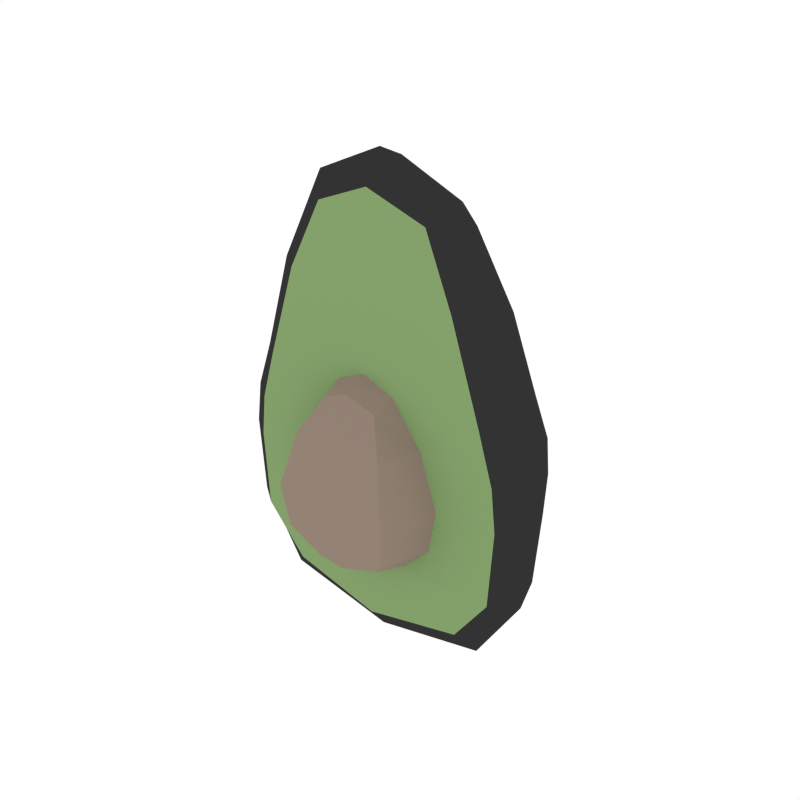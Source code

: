 # Source: Avocado.blend  (saved by Blender 2.79.0; exported with 4.5.12 LTS)
import bpy
from mathutils import Matrix  # noqa: F401  (used for matrix-valued properties, if any)

bpy.ops.wm.read_factory_settings(use_empty=True)
scene = bpy.context.scene
scene.name = 'Scene'

# ---- collections
col_collection_1 = bpy.data.collections.new('Collection 1'); scene.collection.children.link(col_collection_1)

# ---- materials (node trees are filled in below, after node groups)
mat_darkgrey = bpy.data.materials.new('DarkGrey')
mat_darkgrey.alpha_threshold = 0.0
mat_darkgrey.diffuse_color = (0.0331, 0.0331, 0.0331, 1.0)
mat_darkgrey.roughness = 0.5
mat_palegreen = bpy.data.materials.new('PaleGreen')
mat_palegreen.alpha_threshold = 0.0
mat_palegreen.diffuse_color = (0.2311, 0.3564, 0.1479, 1.0)
mat_palegreen.roughness = 0.5
mat_lightbrown = bpy.data.materials.new('LightBrown')
mat_lightbrown.alpha_threshold = 0.0
mat_lightbrown.diffuse_color = (0.2957, 0.2258, 0.178, 1.0)
mat_lightbrown.roughness = 0.5

# ---- material node trees

# ---- world
world_world = bpy.data.worlds.new('World'); scene.world = world_world
world_world.color = (1.0, 1.0, 1.0)
world_world.use_sun_shadow = False
world_world.sun_shadow_jitter_overblur = 0.0
world_world.cycles.sampling_method = 'NONE'
world_world.cycles.sample_map_resolution = 256

# ---- meshes
me_cube_080 = bpy.data.meshes.new('Cube.080')
me_cube_080.from_pydata([(-0.3635, -0.2836, 0.1578), (0.0, -0.3375, 0.4856), (0.3635, -0.2836, -0.1184), (0.0, -0.2836, -0.3375), (0.0, 0.006903, 0.0003028), (-9.943e-11, -0.3375, -0.1184), (0.0, -0.2836, 0.7564), (-0.2581, -0.2836, 0.4856), (0.2012, -0.1171, 0.4273), (0.0, -0.004526, 0.369), (-9.943e-11, -0.3375, 0.1578), (0.0, 0.04431, 0.1672), (0.3635, -0.2836, 0.1578), (-0.3635, -0.2836, -0.1184), (-0.2835, -0.1114, -0.05904), (0.2835, -0.09271, 0.1625), (0.2581, -0.2836, 0.4856), (-0.2012, -0.1171, 0.4273), (-2.515e-09, -0.1415, 0.6455), (5.029e-09, -0.1301, -0.234), (0.2835, -0.1114, -0.05904), (-0.2835, -0.09271, 0.1625), (-0.1726, -0.02268, -0.01453), (-0.2596, -0.2836, -0.2827), (-0.3084, -0.324, 0.1578), (-0.2528, -0.09882, 0.252), (0.0, 0.0321, 0.2358), (-9.943e-11, -0.3375, 0.2683), (0.2528, -0.09882, 0.252), (0.1726, 0.01005, 0.166), (0.3084, -0.324, -0.1184), (0.2025, -0.1254, -0.1902), (1.257e-09, -0.04605, -0.1236), (-9.943e-11, -0.324, -0.2827), (-0.12, -0.1354, 0.591), (-6.286e-10, -0.0632, 0.5209), (0.0, -0.324, 0.6887), (0.12, -0.1354, 0.591), (0.2038, -0.324, 0.4856), (-0.2038, -0.324, 0.4856), (-0.1225, -0.03268, 0.3836), (0.1225, -0.03268, 0.3836), (-0.1726, 0.01005, 0.166), (-0.3084, -0.324, -0.1184), (0.1726, -0.02268, -0.01453), (0.3084, -0.324, 0.1578), (-9.943e-11, -0.3375, 0.06023), (0.0, 0.03496, 0.1074), (0.2936, -0.09739, 0.08381), (-0.2936, -0.09739, 0.08381), (-0.2025, -0.1254, -0.1902), (-0.3242, -0.2836, 0.2683), (0.3242, -0.2836, 0.2683), (0.2596, -0.2836, -0.2827), (-0.1538, -0.2836, 0.6887), (0.1538, -0.2836, 0.6887), (0.3766, -0.2836, 0.06023), (-0.3766, -0.2836, 0.06023), (-0.3435, -0.2136, -0.1035), (0.3435, -0.2089, 0.159), (0.2439, -0.2151, 0.471), (-0.2439, -0.2151, 0.471), (-6.286e-10, -0.2212, 0.7287), (1.257e-09, -0.2183, -0.3116), (0.3435, -0.2136, -0.1035), (-0.3435, -0.2089, 0.159), (-0.1352, -0.06023, -0.1134), (-0.2219, -0.3135, -0.2401), (-0.1539, -0.000631, 0.2398), (-0.2749, -0.324, 0.2683), (0.1352, -0.06023, -0.1134), (0.2219, -0.3135, -0.2401), (0.1539, -0.000631, 0.2398), (0.2749, -0.324, 0.2683), (-0.1324, -0.3135, 0.6361), (-0.0854, -0.07356, 0.5045), (0.0854, -0.07356, 0.5045), (0.1324, -0.3135, 0.6361), (-0.1788, 0.001869, 0.1015), (-0.3194, -0.324, 0.06023), (0.1788, 0.001869, 0.1015), (0.3194, -0.324, 0.06023), (-0.2453, -0.2171, -0.2596), (-0.3063, -0.2105, 0.2642), (0.3063, -0.2105, 0.2642), (0.2453, -0.2171, -0.2596), (-0.1454, -0.2196, 0.6643), (0.1454, -0.2196, 0.6643), (0.3558, -0.2101, 0.06612), (-0.3558, -0.2101, 0.06612), (-0.1667, -0.3206, -0.04568), (0.0, -0.4574, 0.1815), (0.1667, -0.3206, -0.04568), (0.0, -0.3206, -0.1344), (0.0, -0.1616, -0.04568), (0.0, -0.4795, -0.04568), (0.0, -0.3206, 0.3199), (-0.1435, -0.3206, 0.1815), (0.1435, -0.3206, 0.1815), (0.0, -0.1837, 0.1815), (-0.125, -0.2013, -0.04568), (-0.1026, -0.3206, -0.1122), (-0.125, -0.4398, -0.04568), (-0.1834, -0.3206, 0.05548), (0.0, -0.1457, 0.05548), (0.0, -0.4954, 0.05548), (0.1834, -0.3206, 0.05548), (0.125, -0.2013, -0.04568), (0.125, -0.4398, -0.04568), (0.1026, -0.3206, -0.1122), (0.0, -0.2228, -0.1122), (0.0, -0.4184, -0.1122), (-0.07358, -0.3206, 0.2853), (0.0, -0.2504, 0.2853), (0.0, -0.3907, 0.2853), (0.07358, -0.3206, 0.2853), (0.1076, -0.4232, 0.1815), (-0.1076, -0.4232, 0.1815), (-0.1076, -0.2179, 0.1815), (0.1076, -0.2179, 0.1815), (-0.08262, -0.2418, -0.09499), (-0.08262, -0.3994, -0.09499), (-0.1375, -0.1894, 0.05548), (-0.1375, -0.4517, 0.05548), (0.08262, -0.2418, -0.09499), (0.08262, -0.3994, -0.09499), (0.1375, -0.1894, 0.05548), (0.1375, -0.4517, 0.05548), (-0.06459, -0.3822, 0.2584), (-0.06459, -0.259, 0.2584), (0.06459, -0.259, 0.2584), (0.06459, -0.3822, 0.2584)], [], [(0, 65, 89, 57), (0, 57, 79, 24), (0, 24, 69, 51), (0, 51, 83, 65), (1, 39, 69, 27), (1, 27, 73, 38), (1, 38, 77, 36), (1, 36, 74, 39), (2, 64, 88, 56), (2, 56, 81, 30), (2, 30, 71, 53), (2, 53, 85, 64), (3, 63, 85, 53), (3, 53, 71, 33), (3, 33, 67, 23), (3, 23, 82, 63), (4, 22, 78, 47), (4, 47, 80, 44), (4, 44, 70, 32), (4, 32, 66, 22), (5, 30, 81, 46), (5, 46, 79, 43), (5, 43, 67, 33), (5, 33, 71, 30), (6, 62, 86, 54), (6, 54, 74, 36), (6, 36, 77, 55), (6, 55, 87, 62), (7, 61, 83, 51), (7, 51, 69, 39), (7, 39, 74, 54), (7, 54, 86, 61), (8, 60, 84, 28), (8, 28, 72, 41), (8, 41, 76, 37), (8, 37, 87, 60), (9, 41, 72, 26), (9, 26, 68, 40), (9, 40, 75, 35), (9, 35, 76, 41), (10, 45, 73, 27), (10, 27, 69, 24), (10, 24, 79, 46), (10, 46, 81, 45), (11, 42, 68, 26), (11, 26, 72, 29), (11, 29, 80, 47), (11, 47, 78, 42), (12, 59, 84, 52), (12, 52, 73, 45), (12, 45, 81, 56), (12, 56, 88, 59), (13, 58, 82, 23), (13, 23, 67, 43), (13, 43, 79, 57), (13, 57, 89, 58), (14, 22, 66, 50), (14, 50, 82, 58), (14, 58, 89, 49), (14, 49, 78, 22), (15, 29, 72, 28), (15, 28, 84, 59), (15, 59, 88, 48), (15, 48, 80, 29), (16, 38, 73, 52), (16, 52, 84, 60), (16, 60, 87, 55), (16, 55, 77, 38), (17, 40, 68, 25), (17, 25, 83, 61), (17, 61, 86, 34), (17, 34, 75, 40), (18, 35, 75, 34), (18, 34, 86, 62), (18, 62, 87, 37), (18, 37, 76, 35), (19, 32, 70, 31), (19, 31, 85, 63), (19, 63, 82, 50), (19, 50, 66, 32), (20, 44, 80, 48), (20, 48, 88, 64), (20, 64, 85, 31), (20, 31, 70, 44), (21, 42, 78, 49), (21, 49, 89, 65), (21, 65, 83, 25), (21, 25, 68, 42), (90, 100, 120, 101), (90, 101, 121, 102), (90, 102, 123, 103), (90, 103, 122, 100), (91, 117, 123, 105), (91, 105, 127, 116), (91, 116, 131, 114), (91, 114, 128, 117), (92, 107, 126, 106), (92, 106, 127, 108), (92, 108, 125, 109), (92, 109, 124, 107), (93, 110, 124, 109), (93, 109, 125, 111), (93, 111, 121, 101), (93, 101, 120, 110), (94, 100, 122, 104), (94, 104, 126, 107), (94, 107, 124, 110), (94, 110, 120, 100), (95, 108, 127, 105), (95, 105, 123, 102), (95, 102, 121, 111), (95, 111, 125, 108), (96, 113, 129, 112), (96, 112, 128, 114), (96, 114, 131, 115), (96, 115, 130, 113), (97, 118, 122, 103), (97, 103, 123, 117), (97, 117, 128, 112), (97, 112, 129, 118), (98, 116, 127, 106), (98, 106, 126, 119), (98, 119, 130, 115), (98, 115, 131, 116), (99, 119, 126, 104), (99, 104, 122, 118), (99, 118, 129, 113), (99, 113, 130, 119)])
me_cube_080.polygons.foreach_set('material_index', [0, 0, 0, 0, 1, 1, 1, 1, 0, 0, 0, 0, 0, 0, 0, 0, 0, 0, 0, 0, 1, 1, 1, 1, 0, 0, 0, 0, 0, 0, 0, 0, 0, 0, 0, 0, 0, 0, 0, 0, 1, 1, 1, 1, 0, 0, 0, 0, 0, 0, 0, 0, 0, 0, 0, 0, 0, 0, 0, 0, 0, 0, 0, 0, 0, 0, 0, 0, 0, 0, 0, 0, 0, 0, 0, 0, 0, 0, 0, 0, 0, 0, 0, 0, 0, 0, 0, 0, 2, 2, 2, 2, 2, 2, 2, 2, 2, 2, 2, 2, 2, 2, 2, 2, 2, 2, 2, 2, 2, 2, 2, 2, 2, 2, 2, 2, 2, 2, 2, 2, 2, 2, 2, 2, 2, 2, 2, 2])
me_cube_080.materials.append(mat_darkgrey)
me_cube_080.materials.append(mat_palegreen)
me_cube_080.materials.append(mat_lightbrown)
me_cube_080.use_remesh_preserve_volume = False
me_cube_080.use_remesh_preserve_attributes = False
me_cube_080.use_mirror_vertex_groups = False
me_cube_080.update()

# ---- objects
ob_avocado = bpy.data.objects.new('Avocado', me_cube_080)

# ---- transforms, parenting, visibility, modifiers, constraints
ob_avocado.location = (0.0, 0.0, 0.0)
ob_avocado.lineart.crease_threshold = 0.0

# ---- collection membership
col_collection_1.objects.link(ob_avocado)

# ---- scene / render settings (as saved in the file)
scene.frame_start = 1; scene.frame_end = 250; scene.frame_set(0)
scene.render.engine = 'CYCLES'
scene.render.resolution_x = 1000
scene.render.resolution_y = 1000
scene.render.dither_intensity = 0.0
scene.cycles.samples = 200
scene.cycles.sampling_pattern = 'TABULATED_SOBOL'
scene.cycles.light_sampling_threshold = 0.0
scene.cycles.use_adaptive_sampling = False
scene.cycles.use_light_tree = False
scene.cycles.caustics_reflective = False
scene.cycles.caustics_refractive = False
scene.cycles.blur_glossy = 0.0
scene.cycles.max_bounces = 2
scene.cycles.pixel_filter_type = 'GAUSSIAN'
scene.cycles.sample_clamp_indirect = 0.0
scene.view_settings.view_transform = 'Standard'
bpy.context.view_layer.update()

# ---- added for rendering (the .blend has no active camera): camera
cam_auto = bpy.data.cameras.new('AutoCamera')
cam_auto.lens = 50.0
cam_auto.sensor_width = 36.0
cam_auto.clip_end = 1000.0
ob_auto_camera = bpy.data.objects.new('AutoCamera', cam_auto)
scene.collection.objects.link(ob_auto_camera)
ob_auto_camera.location = (1.32639, -1.81724, 1.27057)
ob_auto_camera.rotation_euler = (1.09748, -7.21219e-08, 0.694738)
scene.camera = ob_auto_camera
bpy.context.view_layer.update()
